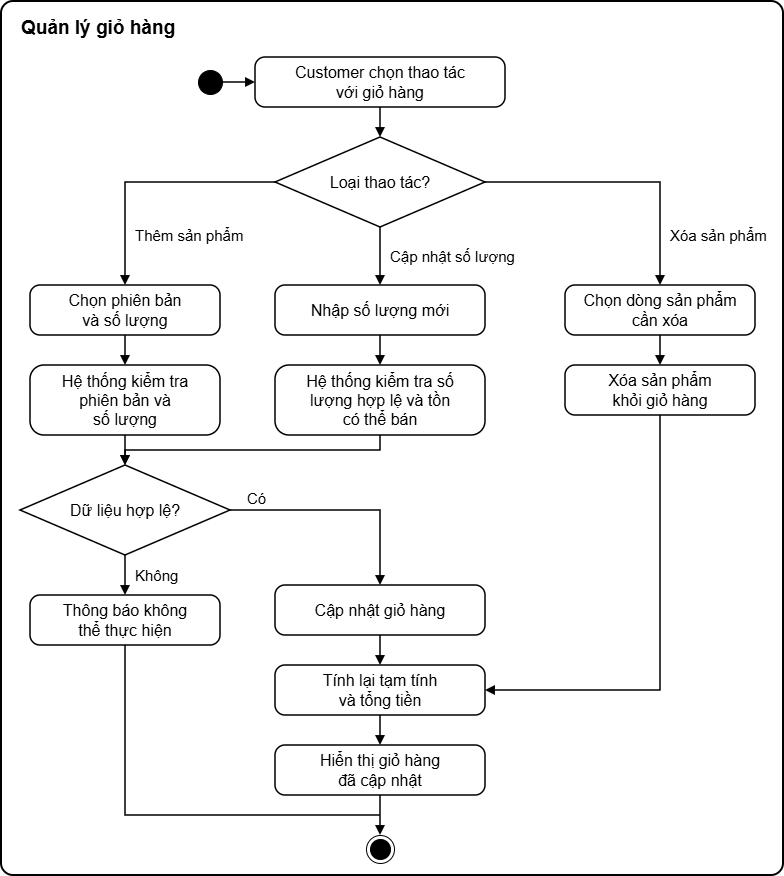

The diagram above was exported from draw.io. Its source (the exported page's mxGraphModel, read from the mxfile embedded in the PNG):
<mxGraphModel dx="2038" dy="1081" grid="1" gridSize="10" guides="1" tooltips="1" connect="1" arrows="1" fold="1" page="1" pageScale="1" pageWidth="794" pageHeight="1123" math="0" shadow="0">
  <root>
    <mxCell id="0" />
    <mxCell id="1" parent="0" />
    <mxCell id="frame" parent="1" style="rounded=1;whiteSpace=wrap;html=1;absoluteArcSize=1;arcSize=24;fillColor=none;strokeColor=#000000;strokeWidth=2;" value="" vertex="1">
      <mxGeometry height="874" width="782" x="6" y="6" as="geometry" />
    </mxCell>
    <mxCell id="title" parent="1" style="text;html=1;align=left;verticalAlign=middle;whiteSpace=wrap;fillColor=none;strokeColor=none;spacingLeft=0;spacingRight=0;fontStyle=1;fontSize=19;fontFamily=Helvetica;fontColor=#000000;" value="Quản lý giỏ hàng" vertex="1">
      <mxGeometry height="30" width="740" x="24" y="18" as="geometry" />
    </mxCell>
    <mxCell id="start" parent="1" style="ellipse;html=1;fillColor=#000000;strokeColor=#000000;" value="" vertex="1">
      <mxGeometry height="24" width="24" x="203" y="75" as="geometry" />
    </mxCell>
    <mxCell id="n2" parent="1" style="rounded=1;whiteSpace=wrap;html=1;arcSize=20;fillColor=#FFFFFF;strokeColor=#000000;strokeWidth=1.5;fontSize=16;fontFamily=Helvetica;fontColor=#000000;" value="Customer chọn thao tác&lt;br&gt;với giỏ hàng" vertex="1">
      <mxGeometry height="50" width="250" x="260" y="62" as="geometry" />
    </mxCell>
    <mxCell id="d1" parent="1" style="rhombus;whiteSpace=wrap;html=1;fillColor=#FFFFFF;strokeColor=#000000;strokeWidth=1.5;fontSize=16;fontFamily=Helvetica;fontColor=#000000;" value="Loại thao tác?" vertex="1">
      <mxGeometry height="90" width="210" x="280" y="142" as="geometry" />
    </mxCell>
    <mxCell id="a1" parent="1" style="rounded=1;whiteSpace=wrap;html=1;arcSize=20;fillColor=#FFFFFF;strokeColor=#000000;strokeWidth=1.5;fontSize=16;fontFamily=Helvetica;fontColor=#000000;" value="Chọn phiên bản&lt;br&gt;và số lượng" vertex="1">
      <mxGeometry height="50" width="190" x="35" y="290" as="geometry" />
    </mxCell>
    <mxCell id="a2" parent="1" style="rounded=1;whiteSpace=wrap;html=1;arcSize=20;fillColor=#FFFFFF;strokeColor=#000000;strokeWidth=1.5;fontSize=16;fontFamily=Helvetica;fontColor=#000000;" value="Hệ thống kiểm tra&lt;br&gt;phiên bản và&lt;br&gt;số lượng" vertex="1">
      <mxGeometry height="70" width="190" x="35" y="370" as="geometry" />
    </mxCell>
    <mxCell id="b1" parent="1" style="rounded=1;whiteSpace=wrap;html=1;arcSize=20;fillColor=#FFFFFF;strokeColor=#000000;strokeWidth=1.5;fontSize=16;fontFamily=Helvetica;fontColor=#000000;" value="Nhập số lượng mới" vertex="1">
      <mxGeometry height="50" width="210" x="280" y="290" as="geometry" />
    </mxCell>
    <mxCell id="b2" parent="1" style="rounded=1;whiteSpace=wrap;html=1;arcSize=20;fillColor=#FFFFFF;strokeColor=#000000;strokeWidth=1.5;fontSize=16;fontFamily=Helvetica;fontColor=#000000;" value="Hệ thống kiểm tra số&lt;br&gt;lượng hợp lệ và tồn&lt;br&gt;có thể bán" vertex="1">
      <mxGeometry height="70" width="210" x="280" y="370" as="geometry" />
    </mxCell>
    <mxCell id="c1" parent="1" style="rounded=1;whiteSpace=wrap;html=1;arcSize=20;fillColor=#FFFFFF;strokeColor=#000000;strokeWidth=1.5;fontSize=16;fontFamily=Helvetica;fontColor=#000000;" value="Chọn dòng sản phẩm&lt;br&gt;cần xóa" vertex="1">
      <mxGeometry height="50" width="190" x="570" y="290" as="geometry" />
    </mxCell>
    <mxCell id="c2" parent="1" style="rounded=1;whiteSpace=wrap;html=1;arcSize=20;fillColor=#FFFFFF;strokeColor=#000000;strokeWidth=1.5;fontSize=16;fontFamily=Helvetica;fontColor=#000000;" value="Xóa sản phẩm&lt;br&gt;khỏi giỏ hàng" vertex="1">
      <mxGeometry height="50" width="190" x="570" y="370" as="geometry" />
    </mxCell>
    <mxCell id="d2" parent="1" style="rhombus;whiteSpace=wrap;html=1;fillColor=#FFFFFF;strokeColor=#000000;strokeWidth=1.5;fontSize=16;fontFamily=Helvetica;fontColor=#000000;" value="Dữ liệu hợp lệ?" vertex="1">
      <mxGeometry height="90" width="210" x="25" y="470" as="geometry" />
    </mxCell>
    <mxCell id="msg" parent="1" style="rounded=1;whiteSpace=wrap;html=1;arcSize=20;fillColor=#FFFFFF;strokeColor=#000000;strokeWidth=1.5;fontSize=16;fontFamily=Helvetica;fontColor=#000000;" value="Thông báo không&lt;br&gt;thể thực hiện" vertex="1">
      <mxGeometry height="50" width="190" x="35" y="600" as="geometry" />
    </mxCell>
    <mxCell id="upd" parent="1" style="rounded=1;whiteSpace=wrap;html=1;arcSize=20;fillColor=#FFFFFF;strokeColor=#000000;strokeWidth=1.5;fontSize=16;fontFamily=Helvetica;fontColor=#000000;" value="Cập nhật giỏ hàng" vertex="1">
      <mxGeometry height="50" width="210" x="280" y="590" as="geometry" />
    </mxCell>
    <mxCell id="calc" parent="1" style="rounded=1;whiteSpace=wrap;html=1;arcSize=20;fillColor=#FFFFFF;strokeColor=#000000;strokeWidth=1.5;fontSize=16;fontFamily=Helvetica;fontColor=#000000;" value="Tính lại tạm tính&lt;br&gt;và tổng tiền" vertex="1">
      <mxGeometry height="50" width="210" x="280" y="670" as="geometry" />
    </mxCell>
    <mxCell id="show" parent="1" style="rounded=1;whiteSpace=wrap;html=1;arcSize=20;fillColor=#FFFFFF;strokeColor=#000000;strokeWidth=1.5;fontSize=16;fontFamily=Helvetica;fontColor=#000000;" value="Hiển thị giỏ hàng&lt;br&gt;đã cập nhật" vertex="1">
      <mxGeometry height="50" width="210" x="280" y="750" as="geometry" />
    </mxCell>
    <mxCell id="end" parent="1" style="ellipse;html=1;shape=endState;fillColor=#000000;strokeColor=#000000;" value="" vertex="1">
      <mxGeometry height="28" width="28" x="371" y="840" as="geometry" />
    </mxCell>
    <mxCell id="e1" edge="1" parent="1" source="start" style="edgeStyle=orthogonalEdgeStyle;rounded=0;html=1;endArrow=block;endFill=1;strokeColor=#000000;strokeWidth=1.5;exitX=1;exitY=0.5;exitDx=0;exitDy=0;entryX=0;entryY=0.5;entryDx=0;entryDy=0;" target="n2">
      <mxGeometry relative="1" as="geometry" />
    </mxCell>
    <mxCell id="e2" edge="1" parent="1" source="n2" style="edgeStyle=orthogonalEdgeStyle;rounded=0;html=1;endArrow=block;endFill=1;strokeColor=#000000;strokeWidth=1.5;exitX=0.5;exitY=1;exitDx=0;exitDy=0;entryX=0.5;entryY=0;entryDx=0;entryDy=0;" target="d1">
      <mxGeometry relative="1" as="geometry" />
    </mxCell>
    <mxCell id="e3" edge="1" parent="1" source="d1" style="edgeStyle=orthogonalEdgeStyle;rounded=0;html=1;endArrow=block;endFill=1;strokeColor=#000000;strokeWidth=1.5;exitX=0;exitY=0.5;exitDx=0;exitDy=0;entryX=0.5;entryY=0;entryDx=0;entryDy=0;" target="a1">
      <mxGeometry relative="1" as="geometry">
        <Array as="points">
          <mxPoint x="130" y="187" />
        </Array>
      </mxGeometry>
    </mxCell>
    <mxCell id="e4" edge="1" parent="1" source="d1" style="edgeStyle=orthogonalEdgeStyle;rounded=0;html=1;endArrow=block;endFill=1;strokeColor=#000000;strokeWidth=1.5;exitX=0.5;exitY=1;exitDx=0;exitDy=0;entryX=0.5;entryY=0;entryDx=0;entryDy=0;" target="b1">
      <mxGeometry relative="1" as="geometry" />
    </mxCell>
    <mxCell id="e5" edge="1" parent="1" source="d1" style="edgeStyle=orthogonalEdgeStyle;rounded=0;html=1;endArrow=block;endFill=1;strokeColor=#000000;strokeWidth=1.5;exitX=1;exitY=0.5;exitDx=0;exitDy=0;entryX=0.5;entryY=0;entryDx=0;entryDy=0;" target="c1">
      <mxGeometry relative="1" as="geometry">
        <Array as="points">
          <mxPoint x="665" y="187" />
        </Array>
      </mxGeometry>
    </mxCell>
    <mxCell id="e6" edge="1" parent="1" source="a1" style="edgeStyle=orthogonalEdgeStyle;rounded=0;html=1;endArrow=block;endFill=1;strokeColor=#000000;strokeWidth=1.5;exitX=0.5;exitY=1;exitDx=0;exitDy=0;entryX=0.5;entryY=0;entryDx=0;entryDy=0;" target="a2">
      <mxGeometry relative="1" as="geometry" />
    </mxCell>
    <mxCell id="e7" edge="1" parent="1" source="b1" style="edgeStyle=orthogonalEdgeStyle;rounded=0;html=1;endArrow=block;endFill=1;strokeColor=#000000;strokeWidth=1.5;exitX=0.5;exitY=1;exitDx=0;exitDy=0;entryX=0.5;entryY=0;entryDx=0;entryDy=0;" target="b2">
      <mxGeometry relative="1" as="geometry" />
    </mxCell>
    <mxCell id="e8" edge="1" parent="1" source="c1" style="edgeStyle=orthogonalEdgeStyle;rounded=0;html=1;endArrow=block;endFill=1;strokeColor=#000000;strokeWidth=1.5;exitX=0.5;exitY=1;exitDx=0;exitDy=0;entryX=0.5;entryY=0;entryDx=0;entryDy=0;" target="c2">
      <mxGeometry relative="1" as="geometry" />
    </mxCell>
    <mxCell id="e9" edge="1" parent="1" source="a2" style="edgeStyle=orthogonalEdgeStyle;rounded=0;html=1;endArrow=block;endFill=1;strokeColor=#000000;strokeWidth=1.5;exitX=0.5;exitY=1;exitDx=0;exitDy=0;entryX=0.5;entryY=0;entryDx=0;entryDy=0;" target="d2">
      <mxGeometry relative="1" as="geometry" />
    </mxCell>
    <mxCell id="e10" edge="1" parent="1" source="b2" style="edgeStyle=orthogonalEdgeStyle;rounded=0;html=1;endArrow=block;endFill=1;strokeColor=#000000;strokeWidth=1.5;exitX=0.5;exitY=1;exitDx=0;exitDy=0;entryX=0.5;entryY=0;entryDx=0;entryDy=0;" target="d2">
      <mxGeometry relative="1" as="geometry">
        <Array as="points">
          <mxPoint x="385" y="455" />
          <mxPoint x="130" y="455" />
        </Array>
      </mxGeometry>
    </mxCell>
    <mxCell id="e11" edge="1" parent="1" source="d2" style="edgeStyle=orthogonalEdgeStyle;rounded=0;html=1;endArrow=block;endFill=1;strokeColor=#000000;strokeWidth=1.5;exitX=1;exitY=0.5;exitDx=0;exitDy=0;entryX=0.5;entryY=0;entryDx=0;entryDy=0;" target="upd">
      <mxGeometry relative="1" as="geometry">
        <Array as="points">
          <mxPoint x="385" y="515" />
        </Array>
      </mxGeometry>
    </mxCell>
    <mxCell id="e12" edge="1" parent="1" source="d2" style="edgeStyle=orthogonalEdgeStyle;rounded=0;html=1;endArrow=block;endFill=1;strokeColor=#000000;strokeWidth=1.5;exitX=0.5;exitY=1;exitDx=0;exitDy=0;entryX=0.5;entryY=0;entryDx=0;entryDy=0;" target="msg">
      <mxGeometry relative="1" as="geometry" />
    </mxCell>
    <mxCell id="e13" edge="1" parent="1" source="upd" style="edgeStyle=orthogonalEdgeStyle;rounded=0;html=1;endArrow=block;endFill=1;strokeColor=#000000;strokeWidth=1.5;exitX=0.5;exitY=1;exitDx=0;exitDy=0;entryX=0.5;entryY=0;entryDx=0;entryDy=0;" target="calc">
      <mxGeometry relative="1" as="geometry" />
    </mxCell>
    <mxCell id="e14" edge="1" parent="1" source="c2" style="edgeStyle=orthogonalEdgeStyle;rounded=0;html=1;endArrow=block;endFill=1;strokeColor=#000000;strokeWidth=1.5;exitX=0.5;exitY=1;exitDx=0;exitDy=0;entryX=1;entryY=0.5;entryDx=0;entryDy=0;" target="calc">
      <mxGeometry relative="1" as="geometry">
        <Array as="points">
          <mxPoint x="665" y="695" />
        </Array>
      </mxGeometry>
    </mxCell>
    <mxCell id="e15" edge="1" parent="1" source="calc" style="edgeStyle=orthogonalEdgeStyle;rounded=0;html=1;endArrow=block;endFill=1;strokeColor=#000000;strokeWidth=1.5;exitX=0.5;exitY=1;exitDx=0;exitDy=0;entryX=0.5;entryY=0;entryDx=0;entryDy=0;" target="show">
      <mxGeometry relative="1" as="geometry" />
    </mxCell>
    <mxCell id="e16" edge="1" parent="1" source="show" style="edgeStyle=orthogonalEdgeStyle;rounded=0;html=1;endArrow=block;endFill=1;strokeColor=#000000;strokeWidth=1.5;exitX=0.5;exitY=1;exitDx=0;exitDy=0;entryX=0.5;entryY=0;entryDx=0;entryDy=0;" target="end">
      <mxGeometry relative="1" as="geometry" />
    </mxCell>
    <mxCell id="e17" edge="1" parent="1" source="msg" style="edgeStyle=orthogonalEdgeStyle;rounded=0;html=1;endArrow=none;endFill=0;strokeColor=#000000;strokeWidth=1.5;exitX=0.5;exitY=1;exitDx=0;exitDy=0;">
      <mxGeometry relative="1" x="0.0259" as="geometry">
        <Array as="points">
          <mxPoint x="130" y="820" />
          <mxPoint x="371" y="820" />
        </Array>
        <mxPoint x="385" y="820" as="targetPoint" />
      </mxGeometry>
    </mxCell>
    <mxCell id="lbl1" parent="1" style="text;html=1;align=left;verticalAlign=middle;whiteSpace=wrap;fillColor=none;strokeColor=none;spacingLeft=0;spacingRight=0;fontSize=15;fontFamily=Helvetica;fontColor=#000000;" value="Thêm sản phẩm" vertex="1">
      <mxGeometry height="20" width="125" x="138" y="230" as="geometry" />
    </mxCell>
    <mxCell id="lbl2" parent="1" style="text;html=1;align=left;verticalAlign=middle;whiteSpace=wrap;fillColor=none;strokeColor=none;spacingLeft=0;spacingRight=0;fontSize=15;fontFamily=Helvetica;fontColor=#000000;" value="Cập nhật số lượng" vertex="1">
      <mxGeometry height="20" width="150" x="393" y="251" as="geometry" />
    </mxCell>
    <mxCell id="lbl3" parent="1" style="text;html=1;align=left;verticalAlign=middle;whiteSpace=wrap;fillColor=none;strokeColor=none;spacingLeft=0;spacingRight=0;fontSize=15;fontFamily=Helvetica;fontColor=#000000;" value="Xóa sản phẩm" vertex="1">
      <mxGeometry height="20" width="110" x="673" y="230" as="geometry" />
    </mxCell>
    <mxCell id="lbl4" parent="1" style="text;html=1;align=left;verticalAlign=middle;whiteSpace=wrap;fillColor=none;strokeColor=none;spacingLeft=0;spacingRight=0;fontSize=15;fontFamily=Helvetica;fontColor=#000000;" value="Có" vertex="1">
      <mxGeometry height="20" width="40" x="250" y="493" as="geometry" />
    </mxCell>
    <mxCell id="lbl5" parent="1" style="text;html=1;align=left;verticalAlign=middle;whiteSpace=wrap;fillColor=none;strokeColor=none;spacingLeft=0;spacingRight=0;fontSize=15;fontFamily=Helvetica;fontColor=#000000;" value="Không" vertex="1">
      <mxGeometry height="20" width="60" x="138" y="570" as="geometry" />
    </mxCell>
  </root>
</mxGraphModel>